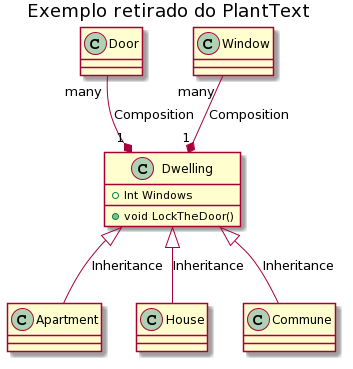

The diagram above was rendered by PlantUML. Its source (embedded in the PNG):
@startuml
title Exemplo retirado do PlantText


class Dwelling {
  +Int Windows
  +void LockTheDoor()
}

class Apartment
class House
class Commune
class Window
class Door

Dwelling <|-down- Apartment: Inheritance
Dwelling <|-down- Commune: Inheritance
Dwelling <|-down- House: Inheritance
Dwelling "1" *-up- "many" Window: Composition
Dwelling "1" *-up- "many" Door: Composition
@enduml